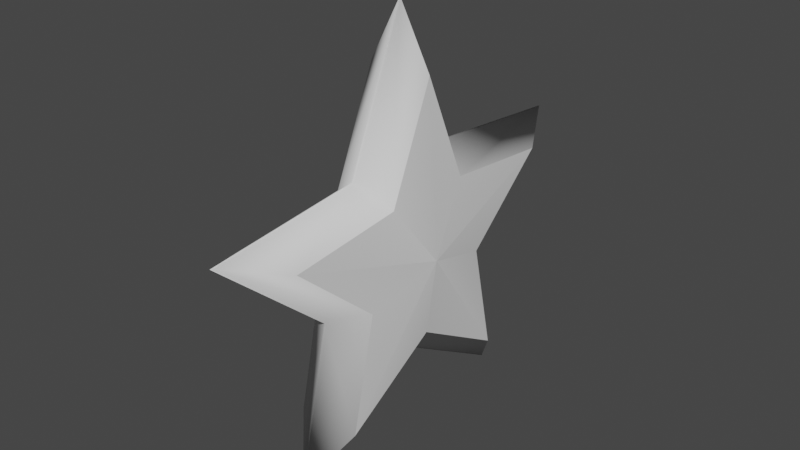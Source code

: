 # Source: Star.blend  (saved by Blender 2.80.75; exported with 4.5.12 LTS)
import bpy
from mathutils import Matrix  # noqa: F401  (used for matrix-valued properties, if any)

bpy.ops.wm.read_factory_settings(use_empty=True)
scene = bpy.context.scene
scene.name = 'Scene'

# ---- collections
col_collection = bpy.data.collections.new('Collection'); scene.collection.children.link(col_collection)

# ---- world
world_world = bpy.data.worlds.new('World'); scene.world = world_world
world_world.use_nodes = True; world_world.node_tree.nodes.clear()
_N = world_world.node_tree.nodes; _L = world_world.node_tree.links
n0 = _N.new('ShaderNodeOutputWorld'); n0.name = 'World Output'; n0.location = (300, 300)
n1 = _N.new('ShaderNodeBackground'); n1.name = 'Background'; n1.location = (10, 300)
n1.inputs[0].default_value = (0.05088, 0.05088, 0.05088, 1.0)
_L.new(n1.outputs[0], n0.inputs[0])
n0.is_active_output = True
world_world.color = (0.05088, 0.05088, 0.05088)
world_world.use_sun_shadow = False
world_world.sun_shadow_jitter_overblur = 0.0

# ---- meshes
me_cylinder = bpy.data.meshes.new('Cylinder')
me_cylinder.from_pydata([(0.1371, 0.2738, 0.1989), (-0.0009114, 1.0, -3.603e-08), (0.1371, 0.2271, 0.699), (-0.0009114, 0.3725, -0.2707), (0.1371, -0.1046, 0.3219), (-0.0009115, 0.309, -0.9511), (0.1371, -0.5946, 0.432), (-0.0009114, -0.1423, -0.4379), (0.1371, -0.3384, 2.98e-08), (-0.0009115, -0.809, -0.5878), (0.1371, -0.5946, -0.432), (-0.0009114, -0.4605, 4.878e-08), (0.1371, -0.1046, -0.3219), (-0.0009114, -0.809, 0.5878), (0.1371, 0.2271, -0.699), (-0.0009114, -0.1423, 0.4379), (0.1371, 0.2738, -0.1989), (-0.0009114, 0.309, 0.9511), (0.1371, 0.735, -2.98e-08), (-0.0009114, 0.3725, 0.2707), (0.1371, 0.2738, 0.1989), (0.1371, 0.2271, 0.699), (0.1371, -0.1046, 0.3219), (0.1371, -0.5946, 0.432), (0.1371, -0.3384, 2.98e-08), (0.1371, -0.5946, -0.432), (0.1371, -0.1046, -0.3219), (0.1371, 0.2271, -0.699), (0.1371, 0.2738, -0.1989), (0.1371, 0.735, -2.98e-08), (0.1825, -6.11e-05, -4.439e-05), (0.1825, -5.068e-05, -0.000156), (0.1825, 2.333e-05, -7.182e-05), (0.1825, 0.0001327, -9.64e-05), (0.1825, 7.551e-05, 0.0), (0.1825, 0.0001327, 9.64e-05), (0.1825, 2.333e-05, 7.182e-05), (0.1825, -5.068e-05, 0.000156), (0.1825, -6.11e-05, 4.439e-05), (0.1825, -0.000164, 0.0), (-0.1371, 0.2738, 0.1989), (0.0009115, 1.0, -3.609e-08), (-0.1371, 0.2271, 0.699), (0.0009114, 0.3725, -0.2707), (-0.1371, -0.1046, 0.3219), (0.0009114, 0.309, -0.9511), (-0.1371, -0.5946, 0.432), (0.0009114, -0.1423, -0.4379), (-0.1371, -0.3384, 4.47e-08), (0.0009114, -0.809, -0.5878), (-0.1371, -0.5946, -0.432), (0.0009114, -0.4605, 4.872e-08), (-0.1371, -0.1046, -0.3219), (0.0009114, -0.809, 0.5878), (-0.1371, 0.2271, -0.699), (0.0009114, -0.1423, 0.4379), (-0.1371, 0.2738, -0.1989), (0.0009115, 0.309, 0.9511), (-0.1371, 0.735, -1.49e-08), (0.0009114, 0.3725, 0.2707), (-0.1371, 0.2738, 0.1989), (-0.1371, 0.2271, 0.699), (-0.1371, -0.1046, 0.3219), (-0.1371, -0.5946, 0.432), (-0.1371, -0.3384, 4.47e-08), (-0.1371, -0.5946, -0.432), (-0.1371, -0.1046, -0.3219), (-0.1371, 0.2271, -0.699), (-0.1371, 0.2738, -0.1989), (-0.1371, 0.735, -1.49e-08), (-0.1825, -6.108e-05, -4.438e-05), (-0.1825, -5.067e-05, -0.000156), (-0.1825, 2.335e-05, -7.181e-05), (-0.1825, 0.0001327, -9.638e-05), (-0.1825, 7.553e-05, 1.49e-08), (-0.1825, 0.0001327, 9.641e-05), (-0.1825, 2.335e-05, 7.184e-05), (-0.1825, -5.067e-05, 0.000156), (-0.1825, -6.108e-05, 4.441e-05), (-0.1825, -0.000164, 1.49e-08)], [], [(15, 13, 6, 4), (19, 17, 2, 0), (1, 19, 0, 18), (5, 3, 16, 14), (7, 5, 14, 12), (3, 1, 18, 16), (9, 7, 12, 10), (11, 9, 10, 8), (3, 5, 7, 9, 11, 13, 15, 17, 19, 1), (17, 15, 4, 2), (13, 11, 8, 6), (26, 27, 37, 36), (38, 39, 30, 31, 32, 33, 34, 35, 36, 37), (24, 25, 35, 34), (22, 23, 33, 32), (27, 28, 38, 37), (20, 21, 31, 30), (25, 26, 36, 35), (23, 24, 34, 33), (21, 22, 32, 31), (29, 20, 30, 39), (28, 29, 39, 38), (55, 44, 46, 53), (59, 40, 42, 57), (41, 58, 40, 59), (45, 54, 56, 43), (47, 52, 54, 45), (43, 56, 58, 41), (49, 50, 52, 47), (51, 48, 50, 49), (43, 41, 59, 57, 55, 53, 51, 49, 47, 45), (57, 42, 44, 55), (53, 46, 48, 51), (66, 76, 77, 67), (78, 77, 76, 75, 74, 73, 72, 71, 70, 79), (64, 74, 75, 65), (62, 72, 73, 63), (67, 77, 78, 68), (60, 70, 71, 61), (65, 75, 76, 66), (63, 73, 74, 64), (61, 71, 72, 62), (69, 79, 70, 60), (68, 78, 79, 69)])
me_cylinder.polygons.foreach_set('use_smooth', [True] * 44)
_uv = me_cylinder.uv_layers.new(name='UVMap')
_uv.uv.foreach_set('vector', [0.02175, 0.1758, 0.1089, 0.05584, 0.1089, 0.05584, 0.02175, 0.1758, 0.1089, 0.4442, 0.02175, 0.3242, 0.02175, 0.3242, 0.1089, 0.4442, 0.25, 0.49, 0.1089, 0.4442, 0.1089, 0.4442, 0.25, 0.49, 0.4783, 0.3242, 0.3911, 0.4442, 0.3911, 0.4442, 0.4783, 0.3242, 0.4783, 0.1758, 0.4783, 0.3242, 0.4783, 0.3242, 0.4783, 0.1758, 0.3911, 0.4442, 0.25, 0.49, 0.25, 0.49, 0.3911, 0.4442, 0.3911, 0.05584, 0.4783, 0.1758, 0.4783, 0.1758, 0.3911, 0.05584, 0.25, 0.01, 0.3911, 0.05584, 0.3911, 0.05584, 0.25, 0.01, 0.3911, 0.4442, 0.4783, 0.3242, 0.4783, 0.1758, 0.3911, 0.05584, 0.25, 0.01, 0.1089, 0.05584, 0.02175, 0.1758, 0.02175, 0.3242, 0.1089, 0.4442, 0.25, 0.49, 0.02175, 0.3242, 0.02175, 0.1758, 0.02175, 0.1758, 0.02175, 0.3242, 0.1089, 0.05584, 0.25, 0.01, 0.25, 0.01, 0.1089, 0.05584, 0.4783, 0.1758, 0.4783, 0.3242, 0.4783, 0.3242, 0.4783, 0.1758, 0.3911, 0.4442, 0.25, 0.49, 0.1089, 0.4442, 0.02175, 0.3242, 0.02175, 0.1758, 0.1089, 0.05584, 0.25, 0.01, 0.3911, 0.05584, 0.4783, 0.1758, 0.4783, 0.3242, 0.25, 0.01, 0.3911, 0.05584, 0.3911, 0.05584, 0.25, 0.01, 0.02175, 0.1758, 0.1089, 0.05584, 0.1089, 0.05584, 0.02175, 0.1758, 0.4783, 0.3242, 0.3911, 0.4442, 0.3911, 0.4442, 0.4783, 0.3242, 0.1089, 0.4442, 0.02175, 0.3242, 0.02175, 0.3242, 0.1089, 0.4442, 0.3911, 0.05584, 0.4783, 0.1758, 0.4783, 0.1758, 0.3911, 0.05584, 0.1089, 0.05584, 0.25, 0.01, 0.25, 0.01, 0.1089, 0.05584, 0.02175, 0.3242, 0.02175, 0.1758, 0.02175, 0.1758, 0.02175, 0.3242, 0.25, 0.49, 0.1089, 0.4442, 0.1089, 0.4442, 0.25, 0.49, 0.3911, 0.4442, 0.25, 0.49, 0.25, 0.49, 0.3911, 0.4442, 0.02175, 0.1758, 0.02175, 0.1758, 0.1089, 0.05584, 0.1089, 0.05584, 0.1089, 0.4442, 0.1089, 0.4442, 0.02175, 0.3242, 0.02175, 0.3242, 0.25, 0.49, 0.25, 0.49, 0.1089, 0.4442, 0.1089, 0.4442, 0.4783, 0.3242, 0.4783, 0.3242, 0.3911, 0.4442, 0.3911, 0.4442, 0.4783, 0.1758, 0.4783, 0.1758, 0.4783, 0.3242, 0.4783, 0.3242, 0.3911, 0.4442, 0.3911, 0.4442, 0.25, 0.49, 0.25, 0.49, 0.3911, 0.05584, 0.3911, 0.05584, 0.4783, 0.1758, 0.4783, 0.1758, 0.25, 0.01, 0.25, 0.01, 0.3911, 0.05584, 0.3911, 0.05584, 0.3911, 0.4442, 0.25, 0.49, 0.1089, 0.4442, 0.02175, 0.3242, 0.02175, 0.1758, 0.1089, 0.05584, 0.25, 0.01, 0.3911, 0.05584, 0.4783, 0.1758, 0.4783, 0.3242, 0.02175, 0.3242, 0.02175, 0.3242, 0.02175, 0.1758, 0.02175, 0.1758, 0.1089, 0.05584, 0.1089, 0.05584, 0.25, 0.01, 0.25, 0.01, 0.4783, 0.1758, 0.4783, 0.1758, 0.4783, 0.3242, 0.4783, 0.3242, 0.3911, 0.4442, 0.4783, 0.3242, 0.4783, 0.1758, 0.3911, 0.05584, 0.25, 0.01, 0.1089, 0.05584, 0.02175, 0.1758, 0.02175, 0.3242, 0.1089, 0.4442, 0.25, 0.49, 0.25, 0.01, 0.25, 0.01, 0.3911, 0.05584, 0.3911, 0.05584, 0.02175, 0.1758, 0.02175, 0.1758, 0.1089, 0.05584, 0.1089, 0.05584, 0.4783, 0.3242, 0.4783, 0.3242, 0.3911, 0.4442, 0.3911, 0.4442, 0.1089, 0.4442, 0.1089, 0.4442, 0.02175, 0.3242, 0.02175, 0.3242, 0.3911, 0.05584, 0.3911, 0.05584, 0.4783, 0.1758, 0.4783, 0.1758, 0.1089, 0.05584, 0.1089, 0.05584, 0.25, 0.01, 0.25, 0.01, 0.02175, 0.3242, 0.02175, 0.3242, 0.02175, 0.1758, 0.02175, 0.1758, 0.25, 0.49, 0.25, 0.49, 0.1089, 0.4442, 0.1089, 0.4442, 0.3911, 0.4442, 0.3911, 0.4442, 0.25, 0.49, 0.25, 0.49])
me_cylinder.use_remesh_preserve_volume = False
me_cylinder.use_remesh_preserve_attributes = False
me_cylinder.use_mirror_vertex_groups = False
me_cylinder.update()

# ---- objects
ob_star = bpy.data.objects.new('Star', me_cylinder)

# ---- transforms, parenting, visibility, modifiers, constraints
ob_star.location = (0.0, 0.0, 0.0)
ob_star.rotation_euler = (1.571, 0.0, 0.0)
ob_star.lineart.crease_threshold = 0.0

# ---- collection membership
col_collection.objects.link(ob_star)

# ---- scene / render settings (as saved in the file)
scene.frame_start = 1; scene.frame_end = 250; scene.frame_set(1)
scene.render.engine = 'BLENDER_EEVEE_NEXT'
scene.cycles.use_denoising = False
scene.cycles.samples = 128
scene.cycles.sampling_pattern = 'TABULATED_SOBOL'
scene.cycles.use_adaptive_sampling = False
scene.cycles.use_light_tree = False
scene.view_settings.view_transform = 'Filmic'
bpy.context.view_layer.update()

# ---- added for rendering (the .blend has no active camera and no usable light): camera, sun
cam_auto = bpy.data.cameras.new('AutoCamera')
cam_auto.lens = 50.0
cam_auto.sensor_width = 36.0
cam_auto.clip_end = 1000.0
ob_auto_camera = bpy.data.objects.new('AutoCamera', cam_auto)
scene.collection.objects.link(ob_auto_camera)
ob_auto_camera.location = (2.45206, -2.94247, 2.05714)
ob_auto_camera.rotation_euler = (1.09748, -7.21219e-08, 0.694738)
scene.camera = ob_auto_camera
light_auto_sun = bpy.data.lights.new('AutoSun', 'SUN')
light_auto_sun.energy = 3.0
light_auto_sun.angle = 0.0523599
ob_auto_sun = bpy.data.objects.new('AutoSun', light_auto_sun)
scene.collection.objects.link(ob_auto_sun)
ob_auto_sun.rotation_euler = (0.872665, 0.174533, 0.523599)
bpy.context.view_layer.update()

